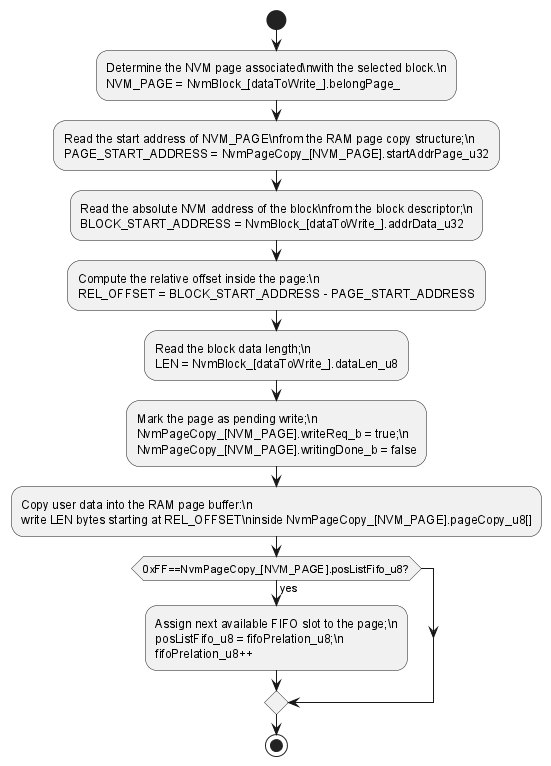

The diagram above was rendered by PlantUML. Its source (embedded in the PNG):
@startuml inline_umlgraph_1.png
 start

 :Determine the NVM page associated\nwith the selected block.\n
 NVM_PAGE = NvmBlock_[dataToWrite_].belongPage_;

 :Read the start address of NVM_PAGE\nfrom the RAM page copy structure;\n
 PAGE_START_ADDRESS = NvmPageCopy_[NVM_PAGE].startAddrPage_u32;

 :Read the absolute NVM address of the block\nfrom the block descriptor;\n
 BLOCK_START_ADDRESS = NvmBlock_[dataToWrite_].addrData_u32;

 :Compute the relative offset inside the page:\n
 REL_OFFSET = BLOCK_START_ADDRESS - PAGE_START_ADDRESS;

 :Read the block data length;\n
 LEN = NvmBlock_[dataToWrite_].dataLen_u8;

 :Mark the page as pending write;\n
 NvmPageCopy_[NVM_PAGE].writeReq_b = true;\n
 NvmPageCopy_[NVM_PAGE].writingDone_b = false;

 :Copy user data into the RAM page buffer:\n
 write LEN bytes starting at REL_OFFSET\ninside NvmPageCopy_[NVM_PAGE].pageCopy_u8[];
 if (0xFF==NvmPageCopy_[NVM_PAGE].posListFifo_u8?) then (yes)
   :Assign next available FIFO slot to the page;\n
   posListFifo_u8 = fifoPrelation_u8;\n
   fifoPrelation_u8++;
 endif

 stop
@enduml